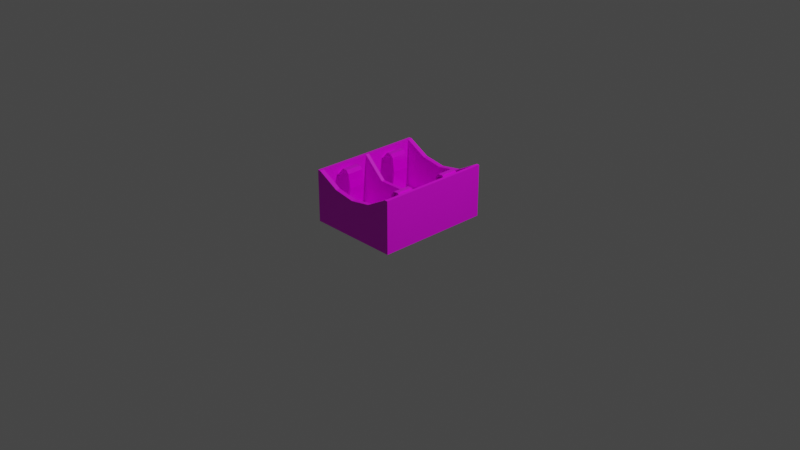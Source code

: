 # Source: Holders.blend  (saved by Blender 2.83.19; exported with 4.5.12 LTS)
import bpy
from mathutils import Matrix  # noqa: F401  (used for matrix-valued properties, if any)

bpy.ops.wm.read_factory_settings(use_empty=True)
scene = bpy.context.scene
scene.name = 'Scene'

# ---- collections
col_collection = bpy.data.collections.new('Collection'); scene.collection.children.link(col_collection)
col_abatteryholder = bpy.data.collections.new('ABatteryHolder'); scene.collection.children.link(col_abatteryholder)

# ---- images (referenced by path relative to the original .blend; pixels are not part of the script)
import os
ASSET_DIR = os.environ.get("B2B_ASSET_DIR", "")  # directory of the original .blend (textures are referenced by path, not embedded)
HERE = os.path.dirname(os.path.abspath(__file__))  # packed textures are extracted next to this script under _unpacked/

def load_image(name, relpath, width, height, colorspace="sRGB"):
    """Load a texture the original file referenced (path relative to the .blend, or extracted next to this script)."""
    p = next((c for c in (os.path.join(HERE, relpath), os.path.join(ASSET_DIR, relpath)) if relpath and os.path.exists(c)), "")
    if p:
        img = bpy.data.images.load(p, check_existing=True)
        img.name = name
    else:  # same state as the original file: an image datablock whose file is absent (Cycles renders it pink)
        img = bpy.data.images.new(name, width, height)
        img.source = "FILE"
        img.filepath = "//" + (relpath or name)
    img.colorspace_settings.name = colorspace
    return img
img_batteries_png = load_image('batteries.png', 'batteries.png', 1024, 1024, 'sRGB')

# ---- materials (node trees are filled in below, after node groups)
mat_plastic = bpy.data.materials.new('Plastic')
mat_plastic.use_transparent_shadow = False
mat_metalcontacts = bpy.data.materials.new('MetalContacts')
mat_metalcontacts.alpha_threshold = 0.0
mat_metalcontacts.use_transparent_shadow = False
mat_metalcontacts.line_color = (0.0, 0.0, 0.0, 1.0)

# ---- material node trees
mat_plastic.use_nodes = True; mat_plastic.node_tree.nodes.clear()
_N = mat_plastic.node_tree.nodes; _L = mat_plastic.node_tree.links
n0 = _N.new('ShaderNodeBsdfPrincipled'); n0.name = 'Principled BSDF'; n0.location = (10, 300)
n0.distribution = 'GGX'
n0.subsurface_method = 'BURLEY'
n0.inputs[3].default_value = 1.45
n0.inputs[27].default_value = (0.0, 0.0, 0.0, 1.0)
n0.inputs[28].default_value = 1.0
n1 = _N.new('ShaderNodeOutputMaterial'); n1.name = 'Material Output'; n1.location = (300, 300)
n2 = _N.new('ShaderNodeTexImage'); n2.name = 'Image Texture'; n2.location = (-280, 278)
n2.image = img_batteries_png
_L.new(n0.outputs[0], n1.inputs[0])
_L.new(n2.outputs[0], n0.inputs[0])
n1.is_active_output = True
mat_metalcontacts.use_nodes = True; mat_metalcontacts.node_tree.nodes.clear()
_N = mat_metalcontacts.node_tree.nodes; _L = mat_metalcontacts.node_tree.links
n0 = _N.new('ShaderNodeOutputMaterial'); n0.name = 'Material Output'; n0.location = (374, 308)
n1 = _N.new('ShaderNodeBsdfPrincipled'); n1.name = 'Principled BSDF'; n1.location = (-40, 332)
n1.distribution = 'GGX'
n1.subsurface_method = 'BURLEY'
n1.inputs[2].default_value = 0.1816
n1.inputs[3].default_value = 1.45
n1.inputs[27].default_value = (0.0, 0.0, 0.0, 1.0)
n1.inputs[28].default_value = 1.0
n2 = _N.new('ShaderNodeTexImage'); n2.name = 'Image Texture.001'; n2.location = (-347, 266)
n2.image = img_batteries_png
_L.new(n1.outputs[0], n0.inputs[0])
_L.new(n2.outputs[0], n1.inputs[0])
n0.is_active_output = True

# ---- world
world_world = bpy.data.worlds.new('World'); scene.world = world_world
world_world.use_nodes = True; world_world.node_tree.nodes.clear()
_N = world_world.node_tree.nodes; _L = world_world.node_tree.links
n0 = _N.new('ShaderNodeOutputWorld'); n0.name = 'World Output'; n0.location = (300, 300)
n1 = _N.new('ShaderNodeBackground'); n1.name = 'Background'; n1.location = (10, 300)
n1.inputs[0].default_value = (0.05088, 0.05088, 0.05088, 1.0)
_L.new(n1.outputs[0], n0.inputs[0])
n0.is_active_output = True
world_world.color = (0.05088, 0.05088, 0.05088)
world_world.use_sun_shadow = False
world_world.sun_shadow_jitter_overblur = 0.0

# ---- cameras
cam_camera = bpy.data.cameras.new('Camera')
cam_camera.clip_end = 100.0
cam_camera.ortho_scale = 7.314

# ---- lights
light_light = bpy.data.lights.new('Light', 'POINT')
light_light.transmission_factor = 0.0
light_light.energy = 1000.0
light_light.shadow_soft_size = 0.1
light_light.shadow_maximum_resolution = 0.006
light_light.use_absolute_resolution = True

# ---- meshes
me_cube_008 = bpy.data.meshes.new('Cube.008')
me_cube_008.from_pydata([(-0.5027, -0.6241, 0.5675), (-0.5027, -0.6241, 0.006079), (-0.0002888, -0.6241, 0.4), (-0.4703, -0.6241, 0.5675), (-0.0002888, -0.5751, 0.4), (-0.4703, -0.5751, 0.5675), (-0.0002888, -0.02096, 0.3466), (-0.4696, -0.02243, 0.5663), (-0.4703, -0.04841, 0.02991), (-0.4703, -0.5751, 0.02991), (-0.2337, -0.6241, 0.4382), (-0.2337, -0.5751, 0.4382), (-0.2347, -0.02096, 0.3466), (0.5021, -0.6241, 0.5675), (0.5021, -0.6241, 0.006079), (-0.0003218, -0.6234, 0.0049), (0.4697, -0.6241, 0.5675), (0.4697, -0.5751, 0.5675), (0.469, -0.02243, 0.5663), (-0.0002888, -0.04841, 0.02991), (0.003015, -0.5746, 0.02991), (0.4697, -0.04841, 0.02991), (0.4697, -0.5751, 0.02991), (0.2332, -0.6241, 0.4382), (0.2332, -0.5751, 0.4382), (0.2341, -0.02096, 0.3466), (-0.5027, 0.62, 0.5675), (-0.5027, 0.62, 0.006079), (-0.5027, -0.002049, 0.006079), (-0.5019, -0.002049, 0.5663), (-0.0002888, 0.62, 0.4), (-0.4703, 0.62, 0.5675), (-0.0002888, 0.571, 0.4), (-0.4703, 0.571, 0.5675), (-0.0002888, 0.01686, 0.3466), (-0.4696, 0.01834, 0.5663), (-0.4703, 0.04431, 0.02991), (-0.4703, 0.571, 0.02991), (-0.2337, 0.62, 0.4382), (-0.2337, 0.571, 0.4382), (-0.2347, 0.01686, 0.3466), (0.5021, 0.62, 0.5675), (0.5021, 0.62, 0.006079), (0.5021, -0.002049, 0.006079), (0.5014, -0.002049, 0.5663), (-0.0002888, 0.62, 0.006079), (-0.0002888, -0.002049, 0.006079), (0.4697, 0.62, 0.5675), (0.4697, 0.571, 0.5675), (0.469, 0.01834, 0.5663), (-0.0002888, 0.04431, 0.02991), (-0.0002888, 0.571, 0.02991), (0.4697, 0.04431, 0.02991), (0.4697, 0.571, 0.02991), (0.2332, 0.62, 0.4382), (0.2332, 0.571, 0.4382), (0.2341, 0.01686, 0.3466)], [], [(6, 12, 7, 8, 19), (1, 0, 29, 28), (3, 0, 1, 15, 2, 10), (11, 5, 3, 10), (28, 46, 15, 1), (7, 35, 33, 31, 26, 29, 0, 3, 5), (5, 11, 4, 20, 9), (12, 40, 35, 7), (4, 11, 10, 2), (8, 9, 20, 19), (8, 7, 5, 9), (6, 19, 21, 18, 25), (14, 43, 44, 13), (16, 23, 2, 15, 14, 13), (24, 23, 16, 17), (43, 14, 15, 46), (25, 56, 34, 6), (17, 22, 20, 4, 24), (6, 34, 40, 12), (4, 2, 23, 24), (21, 19, 20, 22), (21, 22, 17, 18), (34, 50, 36, 35, 40), (27, 28, 29, 26), (31, 38, 30, 45, 27, 26), (39, 38, 31, 33), (28, 27, 45, 46), (33, 37, 51, 32, 39), (32, 30, 38, 39), (36, 50, 51, 37), (36, 37, 33, 35), (34, 56, 49, 52, 50), (42, 41, 44, 43), (47, 41, 42, 45, 30, 54), (55, 48, 47, 54), (43, 46, 45, 42), (48, 55, 32, 51, 53), (32, 55, 54, 30), (52, 53, 51, 50), (52, 49, 48, 53), (44, 41, 47, 48, 49, 18, 17, 16, 13), (18, 49, 56, 25)])
_uv = me_cube_008.uv_layers.new(name='UVMap')
_uv.uv.foreach_set('vector', [0.4551, 0.8836, 0.4132, 0.8836, 0.3712, 0.9033, 0.371, 0.8552, 0.4551, 0.8552, 0.3653, 0.853, 0.3653, 0.9035, 0.4551, 0.9033, 0.4551, 0.853, 0.371, 0.9035, 0.3653, 0.9035, 0.3653, 0.853, 0.4551, 0.8529, 0.4551, 0.8884, 0.4133, 0.8918, 0.4133, 0.7964, 0.371, 0.7964, 0.371, 0.7893, 0.4133, 0.7893, 0.3653, 0.8791, 0.4551, 0.8791, 0.4551, 0.7894, 0.3653, 0.7893, 0.3712, 0.8762, 0.3712, 0.8821, 0.371, 0.9619, 0.371, 0.969, 0.3653, 0.969, 0.3654, 0.8791, 0.3653, 0.7893, 0.371, 0.7893, 0.371, 0.7964, 0.371, 0.9035, 0.4133, 0.8918, 0.4551, 0.8884, 0.4557, 0.8552, 0.371, 0.8552, 0.4132, 0.8764, 0.4132, 0.8819, 0.3712, 0.8821, 0.3712, 0.8762, 0.4551, 0.7964, 0.4133, 0.7964, 0.4133, 0.7893, 0.4551, 0.7893, 0.371, 0.8724, 0.371, 0.7964, 0.4557, 0.7964, 0.4551, 0.8724, 0.4484, 0.8552, 0.4521, 0.9033, 0.3723, 0.9035, 0.3723, 0.8552, 0.4551, 0.8836, 0.4551, 0.8552, 0.5391, 0.8552, 0.539, 0.9033, 0.497, 0.8836, 0.3653, 0.853, 0.4551, 0.853, 0.4551, 0.9033, 0.3653, 0.9035, 0.5391, 0.9035, 0.4968, 0.8918, 0.4551, 0.8884, 0.4551, 0.8529, 0.5449, 0.853, 0.5449, 0.9035, 0.4968, 0.7964, 0.4968, 0.7893, 0.5391, 0.7893, 0.5391, 0.7964, 0.5449, 0.8791, 0.5449, 0.7893, 0.4551, 0.7894, 0.4551, 0.8791, 0.497, 0.8764, 0.497, 0.8819, 0.4551, 0.8819, 0.4551, 0.8764, 0.5391, 0.9035, 0.5391, 0.8552, 0.4557, 0.8552, 0.4551, 0.8884, 0.4968, 0.8918, 0.4551, 0.8764, 0.4551, 0.8819, 0.4132, 0.8819, 0.4132, 0.8764, 0.4551, 0.7964, 0.4551, 0.7893, 0.4968, 0.7893, 0.4968, 0.7964, 0.5391, 0.8724, 0.4551, 0.8724, 0.4557, 0.7964, 0.5391, 0.7964, 0.4484, 0.8552, 0.3723, 0.8552, 0.3723, 0.9035, 0.4521, 0.9033, 0.4551, 0.8836, 0.4551, 0.8552, 0.371, 0.8552, 0.3712, 0.9033, 0.4132, 0.8836, 0.5449, 0.853, 0.4551, 0.853, 0.4551, 0.9033, 0.5449, 0.9035, 0.371, 0.9035, 0.4133, 0.8918, 0.4551, 0.8884, 0.4551, 0.853, 0.3653, 0.853, 0.3653, 0.9035, 0.4133, 0.9619, 0.4133, 0.969, 0.371, 0.969, 0.371, 0.9619, 0.3653, 0.8791, 0.3653, 0.969, 0.4551, 0.969, 0.4551, 0.8791, 0.371, 0.9035, 0.371, 0.8552, 0.4551, 0.8552, 0.4551, 0.8884, 0.4133, 0.8918, 0.4551, 0.9619, 0.4551, 0.969, 0.4133, 0.969, 0.4133, 0.9619, 0.371, 0.8858, 0.4551, 0.8858, 0.4551, 0.9619, 0.371, 0.9619, 0.4618, 0.8552, 0.5379, 0.8552, 0.5379, 0.9035, 0.458, 0.9033, 0.4551, 0.8836, 0.497, 0.8836, 0.539, 0.9033, 0.5391, 0.8552, 0.4551, 0.8552, 0.5449, 0.853, 0.5449, 0.9035, 0.4551, 0.9033, 0.4551, 0.853, 0.5391, 0.9035, 0.5449, 0.9035, 0.5449, 0.853, 0.4551, 0.853, 0.4551, 0.8884, 0.4968, 0.8918, 0.4968, 0.9619, 0.5391, 0.9619, 0.5391, 0.969, 0.4968, 0.969, 0.5449, 0.8791, 0.4551, 0.8791, 0.4551, 0.969, 0.5449, 0.969, 0.5391, 0.9035, 0.4968, 0.8918, 0.4551, 0.8884, 0.4551, 0.8552, 0.5391, 0.8552, 0.4551, 0.9619, 0.4968, 0.9619, 0.4968, 0.969, 0.4551, 0.969, 0.5391, 0.8858, 0.5391, 0.9619, 0.4551, 0.9619, 0.4551, 0.8858, 0.4618, 0.8552, 0.458, 0.9033, 0.5379, 0.9035, 0.5379, 0.8552, 0.5448, 0.8791, 0.5449, 0.969, 0.5391, 0.969, 0.5391, 0.9619, 0.539, 0.8821, 0.539, 0.8762, 0.5391, 0.7964, 0.5391, 0.7893, 0.5449, 0.7893, 0.539, 0.8762, 0.539, 0.8821, 0.497, 0.8819, 0.497, 0.8764])
me_cube_008.materials.append(mat_plastic)
me_cube_008.use_remesh_preserve_volume = False
me_cube_008.use_remesh_preserve_attributes = False
me_cube_008.use_mirror_vertex_groups = False
me_cube_008.update()
me_cube_009 = bpy.data.meshes.new('Cube.009')
me_cube_009.from_pydata([(0.4695, -0.3924, 0.4661), (0.4693, -0.2097, 0.4659), (0.4693, -0.2108, 0.4449), (0.4695, -0.393, 0.4451), (0.3964, -0.3925, 0.5447), (0.3962, -0.2098, 0.5445), (0.3963, -0.2109, 0.5235), (0.3965, -0.3931, 0.5237), (0.3444, -0.3925, 0.5416), (0.3444, -0.2098, 0.5413), (0.3593, -0.211, 0.5265), (0.3593, -0.3931, 0.5267), (0.3155, -0.3926, 0.5083), (0.3157, -0.2098, 0.5081), (0.3367, -0.211, 0.5081), (0.3365, -0.3931, 0.5083), (0.3188, -0.3928, 0.1096), (0.319, -0.2101, 0.1096), (0.3339, -0.2112, 0.1244), (0.3336, -0.3934, 0.1244), (0.3775, -0.3929, 0.05521), (0.3777, -0.2102, 0.05541), (0.3777, -0.2113, 0.07642), (0.3775, -0.3935, 0.07623), (0.4373, -0.3929, 0.05831), (0.4373, -0.2102, 0.0586), (0.4224, -0.2114, 0.07343), (0.4224, -0.3935, 0.07317), (0.4567, -0.393, 0.08208), (0.4565, -0.2102, 0.08228), (0.4355, -0.2114, 0.08225), (0.4357, -0.3935, 0.08206), (0.4536, -0.393, 0.1101), (0.4533, -0.2103, 0.1101), (0.4385, -0.2114, 0.0952), (0.4388, -0.3936, 0.09519), (0.3972, -0.3931, 0.1664), (0.3969, -0.2103, 0.1664), (0.3821, -0.2115, 0.1515), (0.3823, -0.3937, 0.1515), (0.3079, -0.3933, 0.3694), (0.29, -0.3927, 0.3619), (0.2902, -0.21, 0.3618), (0.3081, -0.2111, 0.3693), (0.2902, -0.21, 0.3618), (0.3081, -0.2111, 0.3693), (0.3079, -0.3933, 0.3694), (0.29, -0.3927, 0.3619)], [], [(0, 4, 7, 3), (7, 11, 10, 6), (1, 5, 4, 0), (3, 7, 6, 2), (2, 6, 5, 1), (10, 14, 13, 9), (6, 10, 9, 5), (4, 8, 11, 7), (5, 9, 8, 4), (41, 16, 19, 46), (8, 12, 15, 11), (9, 13, 12, 8), (11, 15, 14, 10), (19, 23, 22, 18), (42, 17, 16, 41), (46, 19, 18, 45), (45, 18, 17, 42), (20, 24, 27, 23), (18, 22, 21, 17), (16, 20, 23, 19), (17, 21, 20, 16), (24, 28, 31, 27), (21, 25, 24, 20), (23, 27, 26, 22), (22, 26, 25, 21), (31, 35, 34, 30), (25, 29, 28, 24), (27, 31, 30, 26), (26, 30, 29, 25), (32, 36, 39, 35), (30, 34, 33, 29), (28, 32, 35, 31), (29, 33, 32, 28), (37, 38, 39, 36), (33, 37, 36, 32), (35, 39, 38, 34), (34, 38, 37, 33), (14, 43, 44, 13), (15, 40, 43, 14), (13, 44, 47, 12), (12, 47, 40, 15)])
_uv = me_cube_009.uv_layers.new(name='UVMap')
_uv.uv.foreach_set('vector', [0.6598, 0.9261, 0.6598, 0.9222, 0.6325, 0.937, 0.6325, 0.9409, 0.6715, 0.9883, 0.6715, 0.9489, 0.6616, 0.9489, 0.6616, 0.9883, 0.691, 0.9486, 0.6911, 0.9882, 0.6715, 0.9882, 0.6715, 0.9487, 0.6911, 0.9883, 0.6911, 0.9489, 0.6715, 0.9489, 0.6715, 0.9883, 0.6597, 0.9222, 0.6597, 0.9261, 0.6324, 0.9409, 0.6324, 0.9369, 0.6186, 0.9375, 0.613, 0.9403, 0.6023, 0.934, 0.6101, 0.934, 0.6324, 0.9369, 0.6324, 0.9409, 0.613, 0.9403, 0.6186, 0.9375, 0.6325, 0.9409, 0.6325, 0.937, 0.6186, 0.9375, 0.613, 0.9403, 0.6715, 0.9487, 0.6715, 0.9882, 0.6576, 0.9882, 0.6576, 0.9487, 0.5926, 0.9066, 0.5994, 0.908, 0.609, 0.862, 0.6034, 0.8592, 0.613, 0.9403, 0.6186, 0.9375, 0.61, 0.9341, 0.6022, 0.9341, 0.6576, 0.9487, 0.6576, 0.9882, 0.6498, 0.9882, 0.6499, 0.9487, 0.6616, 0.9883, 0.6616, 0.9489, 0.6555, 0.9489, 0.6555, 0.9883, 0.6547, 0.9884, 0.6548, 0.949, 0.6665, 0.949, 0.6665, 0.9884, 0.6228, 0.9872, 0.6228, 0.9523, 0.5928, 0.9523, 0.5928, 0.9872, 0.6237, 0.9522, 0.6237, 0.987, 0.5946, 0.9869, 0.5946, 0.9522, 0.5994, 0.908, 0.5927, 0.9066, 0.6035, 0.8592, 0.6091, 0.862, 0.6254, 0.849, 0.6254, 0.8529, 0.6422, 0.8524, 0.6477, 0.8496, 0.6091, 0.862, 0.6035, 0.8592, 0.6255, 0.849, 0.6255, 0.853, 0.6034, 0.8592, 0.609, 0.862, 0.6254, 0.8529, 0.6254, 0.849, 0.6508, 0.9487, 0.6507, 0.9883, 0.6665, 0.9883, 0.6665, 0.9487, 0.6477, 0.8496, 0.6422, 0.8524, 0.6471, 0.854, 0.655, 0.854, 0.6665, 0.9487, 0.6665, 0.9883, 0.6825, 0.9883, 0.6825, 0.9488, 0.6665, 0.9884, 0.6665, 0.949, 0.6785, 0.949, 0.6785, 0.9884, 0.6255, 0.853, 0.6255, 0.849, 0.6477, 0.8496, 0.6422, 0.8524, 0.5896, 0.9521, 0.5896, 0.9869, 0.5911, 0.9869, 0.5911, 0.9521, 0.6825, 0.9488, 0.6825, 0.9883, 0.6877, 0.9883, 0.6876, 0.9488, 0.6785, 0.9884, 0.6785, 0.949, 0.682, 0.949, 0.682, 0.9884, 0.6422, 0.8524, 0.6477, 0.8496, 0.6549, 0.8541, 0.647, 0.8541, 0.6538, 0.8593, 0.6483, 0.8565, 0.6272, 0.8671, 0.6327, 0.8699, 0.647, 0.8541, 0.6549, 0.8541, 0.6537, 0.8593, 0.6482, 0.8565, 0.655, 0.854, 0.6471, 0.854, 0.6483, 0.8565, 0.6538, 0.8593, 0.5896, 0.9871, 0.5896, 0.9522, 0.5929, 0.9522, 0.5929, 0.9871, 0.6716, 0.9488, 0.6717, 0.9883, 0.6677, 0.9885, 0.6677, 0.949, 0.6868, 0.9488, 0.6868, 0.9883, 0.6717, 0.9883, 0.6716, 0.9488, 0.6829, 0.9884, 0.6828, 0.949, 0.6677, 0.949, 0.6677, 0.9885, 0.6482, 0.8565, 0.6537, 0.8593, 0.6326, 0.8699, 0.6271, 0.8671, 0.6101, 0.934, 0.6023, 0.934, 0.5927, 0.9066, 0.5994, 0.908, 0.6402, 0.9522, 0.6402, 0.987, 0.6237, 0.987, 0.6237, 0.9522, 0.6402, 0.9872, 0.6402, 0.9523, 0.6228, 0.9523, 0.6228, 0.9872, 0.6022, 0.9341, 0.61, 0.9341, 0.5994, 0.908, 0.5926, 0.9066])
me_cube_009.materials.append(mat_metalcontacts)
me_cube_009.use_remesh_preserve_volume = False
me_cube_009.use_remesh_preserve_attributes = False
me_cube_009.use_mirror_vertex_groups = False
me_cube_009.update()
me_cube_010 = bpy.data.meshes.new('Cube.010')
me_cube_010.from_pydata([(0.4695, 0.3883, 0.4661), (0.4693, 0.2056, 0.4659), (0.4693, 0.2067, 0.4449), (0.4695, 0.3889, 0.4451), (0.3964, 0.3884, 0.5447), (0.3962, 0.2057, 0.5445), (0.3963, 0.2068, 0.5235), (0.3965, 0.389, 0.5237), (0.3444, 0.3884, 0.5416), (0.3444, 0.2057, 0.5413), (0.3593, 0.2069, 0.5265), (0.3593, 0.389, 0.5267), (0.3155, 0.3885, 0.5083), (0.3157, 0.2057, 0.5081), (0.3367, 0.2069, 0.5081), (0.3365, 0.389, 0.5083), (0.3188, 0.3887, 0.1096), (0.319, 0.206, 0.1096), (0.3339, 0.2071, 0.1244), (0.3336, 0.3893, 0.1244), (0.3775, 0.3888, 0.05521), (0.3777, 0.2061, 0.05541), (0.3777, 0.2072, 0.07642), (0.3775, 0.3894, 0.07623), (0.4373, 0.3888, 0.05831), (0.4373, 0.2061, 0.0586), (0.4224, 0.2073, 0.07343), (0.4224, 0.3894, 0.07317), (0.4567, 0.3889, 0.08208), (0.4565, 0.2061, 0.08228), (0.4355, 0.2073, 0.08225), (0.4357, 0.3894, 0.08206), (0.4536, 0.3889, 0.1101), (0.4533, 0.2062, 0.1101), (0.4385, 0.2073, 0.0952), (0.4388, 0.3895, 0.09519), (0.3972, 0.389, 0.1664), (0.3969, 0.2063, 0.1664), (0.3821, 0.2074, 0.1515), (0.3823, 0.3896, 0.1515), (0.3079, 0.3892, 0.3694), (0.29, 0.3886, 0.3619), (0.2902, 0.2059, 0.3618), (0.3081, 0.207, 0.3693), (0.2902, 0.2059, 0.3618), (0.3081, 0.207, 0.3693), (0.3079, 0.3892, 0.3694), (0.29, 0.3886, 0.3619)], [], [(0, 3, 7, 4), (7, 6, 10, 11), (1, 0, 4, 5), (3, 2, 6, 7), (2, 1, 5, 6), (10, 9, 13, 14), (6, 5, 9, 10), (4, 7, 11, 8), (5, 4, 8, 9), (41, 46, 19, 16), (8, 11, 15, 12), (9, 8, 12, 13), (11, 10, 14, 15), (19, 18, 22, 23), (42, 41, 16, 17), (46, 45, 18, 19), (45, 42, 17, 18), (20, 23, 27, 24), (18, 17, 21, 22), (16, 19, 23, 20), (17, 16, 20, 21), (24, 27, 31, 28), (21, 20, 24, 25), (23, 22, 26, 27), (22, 21, 25, 26), (31, 30, 34, 35), (25, 24, 28, 29), (27, 26, 30, 31), (26, 25, 29, 30), (32, 35, 39, 36), (30, 29, 33, 34), (28, 31, 35, 32), (29, 28, 32, 33), (37, 36, 39, 38), (33, 32, 36, 37), (35, 34, 38, 39), (34, 33, 37, 38), (14, 13, 44, 43), (15, 14, 43, 40), (13, 12, 47, 44), (12, 15, 40, 47)])
_uv = me_cube_010.uv_layers.new(name='UVMap')
_uv.uv.foreach_set('vector', [0.6598, 0.9261, 0.6598, 0.9222, 0.6325, 0.937, 0.6325, 0.9409, 0.6715, 0.9883, 0.6715, 0.9489, 0.6616, 0.9489, 0.6616, 0.9883, 0.691, 0.9486, 0.6911, 0.9882, 0.6715, 0.9882, 0.6715, 0.9487, 0.6911, 0.9883, 0.6911, 0.9489, 0.6715, 0.9489, 0.6715, 0.9883, 0.6597, 0.9222, 0.6597, 0.9261, 0.6324, 0.9409, 0.6324, 0.9369, 0.6186, 0.9375, 0.613, 0.9403, 0.6023, 0.934, 0.6101, 0.934, 0.6324, 0.9369, 0.6324, 0.9409, 0.613, 0.9403, 0.6186, 0.9375, 0.6325, 0.9409, 0.6325, 0.937, 0.6186, 0.9375, 0.613, 0.9403, 0.6715, 0.9487, 0.6715, 0.9882, 0.6576, 0.9882, 0.6576, 0.9487, 0.5926, 0.9066, 0.5994, 0.908, 0.609, 0.862, 0.6034, 0.8592, 0.613, 0.9403, 0.6186, 0.9375, 0.61, 0.9341, 0.6022, 0.9341, 0.6576, 0.9487, 0.6576, 0.9882, 0.6498, 0.9882, 0.6499, 0.9487, 0.6616, 0.9883, 0.6616, 0.9489, 0.6555, 0.9489, 0.6555, 0.9883, 0.6547, 0.9884, 0.6548, 0.949, 0.6665, 0.949, 0.6665, 0.9884, 0.6228, 0.9872, 0.6228, 0.9523, 0.5928, 0.9523, 0.5928, 0.9872, 0.6237, 0.9522, 0.6237, 0.987, 0.5946, 0.9869, 0.5946, 0.9522, 0.5994, 0.908, 0.5927, 0.9066, 0.6035, 0.8592, 0.6091, 0.862, 0.6254, 0.849, 0.6254, 0.8529, 0.6422, 0.8524, 0.6477, 0.8496, 0.6091, 0.862, 0.6035, 0.8592, 0.6255, 0.849, 0.6255, 0.853, 0.6034, 0.8592, 0.609, 0.862, 0.6254, 0.8529, 0.6254, 0.849, 0.6508, 0.9487, 0.6507, 0.9883, 0.6665, 0.9883, 0.6665, 0.9487, 0.6477, 0.8496, 0.6422, 0.8524, 0.6471, 0.854, 0.655, 0.854, 0.6665, 0.9487, 0.6665, 0.9883, 0.6825, 0.9883, 0.6825, 0.9488, 0.6665, 0.9884, 0.6665, 0.949, 0.6785, 0.949, 0.6785, 0.9884, 0.6255, 0.853, 0.6255, 0.849, 0.6477, 0.8496, 0.6422, 0.8524, 0.5896, 0.9521, 0.5896, 0.9869, 0.5911, 0.9869, 0.5911, 0.9521, 0.6825, 0.9488, 0.6825, 0.9883, 0.6877, 0.9883, 0.6876, 0.9488, 0.6785, 0.9884, 0.6785, 0.949, 0.682, 0.949, 0.682, 0.9884, 0.6422, 0.8524, 0.6477, 0.8496, 0.6549, 0.8541, 0.647, 0.8541, 0.6538, 0.8593, 0.6483, 0.8565, 0.6272, 0.8671, 0.6327, 0.8699, 0.647, 0.8541, 0.6549, 0.8541, 0.6537, 0.8593, 0.6482, 0.8565, 0.655, 0.854, 0.6471, 0.854, 0.6483, 0.8565, 0.6538, 0.8593, 0.5896, 0.9871, 0.5896, 0.9522, 0.5929, 0.9522, 0.5929, 0.9871, 0.6716, 0.9488, 0.6717, 0.9883, 0.6677, 0.9885, 0.6677, 0.949, 0.6868, 0.9488, 0.6868, 0.9883, 0.6717, 0.9883, 0.6716, 0.9488, 0.6829, 0.9884, 0.6828, 0.949, 0.6677, 0.949, 0.6677, 0.9885, 0.6482, 0.8565, 0.6537, 0.8593, 0.6326, 0.8699, 0.6271, 0.8671, 0.6101, 0.934, 0.6023, 0.934, 0.5927, 0.9066, 0.5994, 0.908, 0.6402, 0.9522, 0.6402, 0.987, 0.6237, 0.987, 0.6237, 0.9522, 0.6402, 0.9872, 0.6402, 0.9523, 0.6228, 0.9523, 0.6228, 0.9872, 0.6022, 0.9341, 0.61, 0.9341, 0.5994, 0.908, 0.5926, 0.9066])
me_cube_010.materials.append(mat_metalcontacts)
me_cube_010.use_remesh_preserve_volume = False
me_cube_010.use_remesh_preserve_attributes = False
me_cube_010.use_mirror_vertex_groups = False
me_cube_010.update()
me_cube_001 = bpy.data.meshes.new('Cube.001')
me_cube_001.from_pydata([(-0.4701, 0.3883, 0.4661), (-0.4699, 0.2056, 0.4659), (-0.4699, 0.2067, 0.4449), (-0.4701, 0.3889, 0.4451), (-0.397, 0.3884, 0.5447), (-0.3968, 0.2057, 0.5445), (-0.3968, 0.2068, 0.5235), (-0.397, 0.389, 0.5237), (-0.345, 0.3884, 0.5416), (-0.345, 0.2057, 0.5413), (-0.3598, 0.2069, 0.5265), (-0.3598, 0.389, 0.5267), (-0.316, 0.3885, 0.5083), (-0.3162, 0.2057, 0.5081), (-0.3372, 0.2069, 0.5081), (-0.3371, 0.389, 0.5083), (-0.3193, 0.3887, 0.1096), (-0.3196, 0.206, 0.1096), (-0.3345, 0.2071, 0.1244), (-0.3342, 0.3893, 0.1244), (-0.3781, 0.3888, 0.05521), (-0.3783, 0.2061, 0.05541), (-0.3783, 0.2072, 0.07642), (-0.3781, 0.3894, 0.07623), (-0.4378, 0.3888, 0.05831), (-0.4378, 0.2061, 0.0586), (-0.423, 0.2073, 0.07343), (-0.423, 0.3894, 0.07317), (-0.4573, 0.3889, 0.08208), (-0.4571, 0.2061, 0.08228), (-0.4361, 0.2073, 0.08225), (-0.4362, 0.3894, 0.08206), (-0.4542, 0.3889, 0.1101), (-0.4539, 0.2062, 0.1101), (-0.4391, 0.2073, 0.0952), (-0.4393, 0.3895, 0.09519), (-0.3977, 0.389, 0.1664), (-0.3975, 0.2063, 0.1664), (-0.3826, 0.2074, 0.1515), (-0.3829, 0.3896, 0.1515), (-0.3085, 0.3892, 0.3694), (-0.2905, 0.3886, 0.3619), (-0.2908, 0.2059, 0.3618), (-0.3087, 0.207, 0.3693), (-0.2908, 0.2059, 0.3618), (-0.3087, 0.207, 0.3693), (-0.3085, 0.3892, 0.3694), (-0.2905, 0.3886, 0.3619)], [], [(0, 4, 7, 3), (7, 11, 10, 6), (1, 5, 4, 0), (3, 7, 6, 2), (2, 6, 5, 1), (10, 14, 13, 9), (6, 10, 9, 5), (4, 8, 11, 7), (5, 9, 8, 4), (41, 16, 19, 46), (8, 12, 15, 11), (9, 13, 12, 8), (11, 15, 14, 10), (19, 23, 22, 18), (42, 17, 16, 41), (46, 19, 18, 45), (45, 18, 17, 42), (20, 24, 27, 23), (18, 22, 21, 17), (16, 20, 23, 19), (17, 21, 20, 16), (24, 28, 31, 27), (21, 25, 24, 20), (23, 27, 26, 22), (22, 26, 25, 21), (31, 35, 34, 30), (25, 29, 28, 24), (27, 31, 30, 26), (26, 30, 29, 25), (32, 36, 39, 35), (30, 34, 33, 29), (28, 32, 35, 31), (29, 33, 32, 28), (37, 38, 39, 36), (33, 37, 36, 32), (35, 39, 38, 34), (34, 38, 37, 33), (14, 43, 44, 13), (15, 40, 43, 14), (13, 44, 47, 12), (12, 47, 40, 15)])
_uv = me_cube_001.uv_layers.new(name='UVMap')
_uv.uv.foreach_set('vector', [0.7162, 0.934, 0.7378, 0.9457, 0.7378, 0.9426, 0.7162, 0.9309, 0.7321, 0.9859, 0.749, 0.9859, 0.749, 0.9513, 0.7322, 0.9513, 0.699, 0.9511, 0.7322, 0.9511, 0.7321, 0.9857, 0.6989, 0.9857, 0.6989, 0.9858, 0.7321, 0.9859, 0.7322, 0.9513, 0.699, 0.9513, 0.7163, 0.9309, 0.7378, 0.9425, 0.7378, 0.9456, 0.7163, 0.934, 0.7487, 0.943, 0.7554, 0.9403, 0.7616, 0.9402, 0.7531, 0.9452, 0.7378, 0.9425, 0.7487, 0.943, 0.7531, 0.9452, 0.7378, 0.9456, 0.7378, 0.9457, 0.7531, 0.9452, 0.7487, 0.943, 0.7378, 0.9426, 0.7322, 0.9511, 0.7557, 0.9511, 0.7557, 0.9858, 0.7321, 0.9857, 0.7691, 0.9186, 0.7606, 0.8813, 0.7563, 0.8835, 0.7638, 0.9197, 0.7531, 0.9452, 0.7616, 0.9403, 0.7554, 0.9403, 0.7487, 0.943, 0.7557, 0.9511, 0.7688, 0.9511, 0.7689, 0.9858, 0.7557, 0.9858, 0.749, 0.9859, 0.7593, 0.9859, 0.7592, 0.9513, 0.749, 0.9513, 0.7606, 0.9859, 0.7407, 0.9859, 0.7406, 0.9514, 0.7605, 0.9514, 0.6228, 0.9872, 0.5928, 0.9872, 0.5928, 0.9523, 0.6228, 0.9523, 0.6237, 0.9522, 0.5946, 0.9522, 0.5946, 0.9869, 0.6237, 0.987, 0.7638, 0.9197, 0.7562, 0.8835, 0.7606, 0.8813, 0.7691, 0.9186, 0.7433, 0.8732, 0.7257, 0.8737, 0.7301, 0.8759, 0.7433, 0.8764, 0.7562, 0.8835, 0.7433, 0.8764, 0.7433, 0.8733, 0.7606, 0.8813, 0.7606, 0.8813, 0.7433, 0.8732, 0.7433, 0.8764, 0.7563, 0.8835, 0.7672, 0.9512, 0.7406, 0.9512, 0.7407, 0.9858, 0.7674, 0.9858, 0.7257, 0.8737, 0.72, 0.8772, 0.7262, 0.8772, 0.7301, 0.8759, 0.7406, 0.9512, 0.7135, 0.9512, 0.7135, 0.9858, 0.7407, 0.9858, 0.7407, 0.9859, 0.7203, 0.9859, 0.7203, 0.9514, 0.7406, 0.9514, 0.7433, 0.8764, 0.7301, 0.8759, 0.7257, 0.8737, 0.7433, 0.8733, 0.5896, 0.9521, 0.5911, 0.9521, 0.5911, 0.9869, 0.5896, 0.9869, 0.7135, 0.9512, 0.7048, 0.9512, 0.7047, 0.9858, 0.7135, 0.9858, 0.7203, 0.9859, 0.7143, 0.9859, 0.7144, 0.9514, 0.7203, 0.9514, 0.7301, 0.8759, 0.7263, 0.8772, 0.7201, 0.8772, 0.7257, 0.8737, 0.7209, 0.8814, 0.7376, 0.8897, 0.7419, 0.8875, 0.7253, 0.8792, 0.7263, 0.8772, 0.7254, 0.8792, 0.721, 0.8814, 0.7201, 0.8772, 0.72, 0.8772, 0.7209, 0.8814, 0.7253, 0.8792, 0.7262, 0.8772, 0.5896, 0.9871, 0.5929, 0.9871, 0.5929, 0.9522, 0.5896, 0.9522, 0.7319, 0.9512, 0.7386, 0.9514, 0.7385, 0.986, 0.7317, 0.9859, 0.7062, 0.9512, 0.7319, 0.9512, 0.7317, 0.9859, 0.7061, 0.9858, 0.7129, 0.986, 0.7385, 0.986, 0.7386, 0.9514, 0.713, 0.9514, 0.7254, 0.8792, 0.742, 0.8875, 0.7376, 0.8897, 0.721, 0.8814, 0.7554, 0.9403, 0.7638, 0.9197, 0.7691, 0.9186, 0.7616, 0.9402, 0.6402, 0.9522, 0.6237, 0.9522, 0.6237, 0.987, 0.6402, 0.987, 0.6402, 0.9872, 0.6228, 0.9872, 0.6228, 0.9523, 0.6402, 0.9523, 0.7616, 0.9403, 0.7691, 0.9186, 0.7638, 0.9197, 0.7554, 0.9403])
me_cube_001.materials.append(mat_metalcontacts)
me_cube_001.use_remesh_preserve_volume = False
me_cube_001.use_remesh_preserve_attributes = False
me_cube_001.use_mirror_vertex_groups = False
me_cube_001.update()
me_cube_011 = bpy.data.meshes.new('Cube.011')
me_cube_011.from_pydata([(-0.4701, -0.3924, 0.4661), (-0.4699, -0.2097, 0.4659), (-0.4699, -0.2108, 0.4449), (-0.4701, -0.393, 0.4451), (-0.397, -0.3925, 0.5447), (-0.3968, -0.2098, 0.5445), (-0.3968, -0.2109, 0.5235), (-0.397, -0.3931, 0.5237), (-0.345, -0.3925, 0.5416), (-0.345, -0.2098, 0.5413), (-0.3598, -0.211, 0.5265), (-0.3598, -0.3931, 0.5267), (-0.316, -0.3926, 0.5083), (-0.3162, -0.2098, 0.5081), (-0.3372, -0.211, 0.5081), (-0.3371, -0.3931, 0.5083), (-0.3193, -0.3928, 0.1096), (-0.3196, -0.2101, 0.1096), (-0.3345, -0.2112, 0.1244), (-0.3342, -0.3934, 0.1244), (-0.3781, -0.3929, 0.05521), (-0.3783, -0.2102, 0.05541), (-0.3783, -0.2113, 0.07642), (-0.3781, -0.3935, 0.07623), (-0.4378, -0.3929, 0.05831), (-0.4378, -0.2102, 0.0586), (-0.423, -0.2114, 0.07343), (-0.423, -0.3935, 0.07317), (-0.4573, -0.393, 0.08208), (-0.4571, -0.2102, 0.08228), (-0.4361, -0.2114, 0.08225), (-0.4362, -0.3935, 0.08206), (-0.4542, -0.393, 0.1101), (-0.4539, -0.2103, 0.1101), (-0.4391, -0.2114, 0.0952), (-0.4393, -0.3936, 0.09519), (-0.3977, -0.3931, 0.1664), (-0.3975, -0.2103, 0.1664), (-0.3826, -0.2115, 0.1515), (-0.3829, -0.3937, 0.1515), (-0.3085, -0.3933, 0.3694), (-0.2905, -0.3927, 0.3619), (-0.2908, -0.21, 0.3618), (-0.3087, -0.2111, 0.3693), (-0.2908, -0.21, 0.3618), (-0.3087, -0.2111, 0.3693), (-0.3085, -0.3933, 0.3694), (-0.2905, -0.3927, 0.3619)], [], [(0, 3, 7, 4), (7, 6, 10, 11), (1, 0, 4, 5), (3, 2, 6, 7), (2, 1, 5, 6), (10, 9, 13, 14), (6, 5, 9, 10), (4, 7, 11, 8), (5, 4, 8, 9), (41, 46, 19, 16), (8, 11, 15, 12), (9, 8, 12, 13), (11, 10, 14, 15), (19, 18, 22, 23), (42, 41, 16, 17), (46, 45, 18, 19), (45, 42, 17, 18), (20, 23, 27, 24), (18, 17, 21, 22), (16, 19, 23, 20), (17, 16, 20, 21), (24, 27, 31, 28), (21, 20, 24, 25), (23, 22, 26, 27), (22, 21, 25, 26), (31, 30, 34, 35), (25, 24, 28, 29), (27, 26, 30, 31), (26, 25, 29, 30), (32, 35, 39, 36), (30, 29, 33, 34), (28, 31, 35, 32), (29, 28, 32, 33), (37, 36, 39, 38), (33, 32, 36, 37), (35, 34, 38, 39), (34, 33, 37, 38), (14, 13, 44, 43), (15, 14, 43, 40), (13, 12, 47, 44), (12, 15, 40, 47)])
_uv = me_cube_011.uv_layers.new(name='UVMap')
_uv.uv.foreach_set('vector', [0.7162, 0.934, 0.7378, 0.9457, 0.7378, 0.9426, 0.7162, 0.9309, 0.7321, 0.9859, 0.749, 0.9859, 0.749, 0.9513, 0.7322, 0.9513, 0.699, 0.9511, 0.7322, 0.9511, 0.7321, 0.9857, 0.6989, 0.9857, 0.6989, 0.9858, 0.7321, 0.9859, 0.7322, 0.9513, 0.699, 0.9513, 0.7163, 0.9309, 0.7378, 0.9425, 0.7378, 0.9456, 0.7163, 0.934, 0.7487, 0.943, 0.7554, 0.9403, 0.7616, 0.9402, 0.7531, 0.9452, 0.7378, 0.9425, 0.7487, 0.943, 0.7531, 0.9452, 0.7378, 0.9456, 0.7378, 0.9457, 0.7531, 0.9452, 0.7487, 0.943, 0.7378, 0.9426, 0.7322, 0.9511, 0.7557, 0.9511, 0.7557, 0.9858, 0.7321, 0.9857, 0.7691, 0.9186, 0.7606, 0.8813, 0.7563, 0.8835, 0.7638, 0.9197, 0.7531, 0.9452, 0.7616, 0.9403, 0.7554, 0.9403, 0.7487, 0.943, 0.7557, 0.9511, 0.7688, 0.9511, 0.7689, 0.9858, 0.7557, 0.9858, 0.749, 0.9859, 0.7593, 0.9859, 0.7592, 0.9513, 0.749, 0.9513, 0.7606, 0.9859, 0.7407, 0.9859, 0.7406, 0.9514, 0.7605, 0.9514, 0.6228, 0.9872, 0.5928, 0.9872, 0.5928, 0.9523, 0.6228, 0.9523, 0.6237, 0.9522, 0.5946, 0.9522, 0.5946, 0.9869, 0.6237, 0.987, 0.7638, 0.9197, 0.7562, 0.8835, 0.7606, 0.8813, 0.7691, 0.9186, 0.7433, 0.8732, 0.7257, 0.8737, 0.7301, 0.8759, 0.7433, 0.8764, 0.7562, 0.8835, 0.7433, 0.8764, 0.7433, 0.8733, 0.7606, 0.8813, 0.7606, 0.8813, 0.7433, 0.8732, 0.7433, 0.8764, 0.7563, 0.8835, 0.7672, 0.9512, 0.7406, 0.9512, 0.7407, 0.9858, 0.7674, 0.9858, 0.7257, 0.8737, 0.72, 0.8772, 0.7262, 0.8772, 0.7301, 0.8759, 0.7406, 0.9512, 0.7135, 0.9512, 0.7135, 0.9858, 0.7407, 0.9858, 0.7407, 0.9859, 0.7203, 0.9859, 0.7203, 0.9514, 0.7406, 0.9514, 0.7433, 0.8764, 0.7301, 0.8759, 0.7257, 0.8737, 0.7433, 0.8733, 0.5896, 0.9521, 0.5911, 0.9521, 0.5911, 0.9869, 0.5896, 0.9869, 0.7135, 0.9512, 0.7048, 0.9512, 0.7047, 0.9858, 0.7135, 0.9858, 0.7203, 0.9859, 0.7143, 0.9859, 0.7144, 0.9514, 0.7203, 0.9514, 0.7301, 0.8759, 0.7263, 0.8772, 0.7201, 0.8772, 0.7257, 0.8737, 0.7209, 0.8814, 0.7376, 0.8897, 0.7419, 0.8875, 0.7253, 0.8792, 0.7263, 0.8772, 0.7254, 0.8792, 0.721, 0.8814, 0.7201, 0.8772, 0.72, 0.8772, 0.7209, 0.8814, 0.7253, 0.8792, 0.7262, 0.8772, 0.5896, 0.9871, 0.5929, 0.9871, 0.5929, 0.9522, 0.5896, 0.9522, 0.7319, 0.9512, 0.7386, 0.9514, 0.7385, 0.986, 0.7317, 0.9859, 0.7062, 0.9512, 0.7319, 0.9512, 0.7317, 0.9859, 0.7061, 0.9858, 0.7129, 0.986, 0.7385, 0.986, 0.7386, 0.9514, 0.713, 0.9514, 0.7254, 0.8792, 0.742, 0.8875, 0.7376, 0.8897, 0.721, 0.8814, 0.7554, 0.9403, 0.7638, 0.9197, 0.7691, 0.9186, 0.7616, 0.9402, 0.6402, 0.9522, 0.6237, 0.9522, 0.6237, 0.987, 0.6402, 0.987, 0.6402, 0.9872, 0.6228, 0.9872, 0.6228, 0.9523, 0.6402, 0.9523, 0.7616, 0.9403, 0.7691, 0.9186, 0.7638, 0.9197, 0.7554, 0.9403])
me_cube_011.materials.append(mat_metalcontacts)
me_cube_011.use_remesh_preserve_volume = False
me_cube_011.use_remesh_preserve_attributes = False
me_cube_011.use_mirror_vertex_groups = False
me_cube_011.update()

# ---- objects
ob_light = bpy.data.objects.new('Light', light_light)
ob_camera = bpy.data.objects.new('Camera', cam_camera)
ob_abatteryholder = bpy.data.objects.new('ABatteryHolder', me_cube_008)
ob_abatteryholdercontactsa1 = bpy.data.objects.new('ABatteryHolderContactsA1', me_cube_009)
ob_abatteryholdercontactsb1 = bpy.data.objects.new('ABatteryHolderContactsB1', me_cube_010)
ob_abatteryholdercontactsb2 = bpy.data.objects.new('ABatteryHolderContactsB2', me_cube_001)
ob_abatteryholdercontactsa2 = bpy.data.objects.new('ABatteryHolderContactsA2', me_cube_011)

# ---- transforms, parenting, visibility, modifiers, constraints
ob_light.location = (4.076, 1.005, 5.904)
ob_light.rotation_euler = (0.6503, 0.05522, 1.866)
ob_light.lock_rotations_4d = False
ob_light.empty_display_type = 'ARROWS'
ob_light.color = (0.0, 0.0, 0.0, 0.0)
ob_light.lineart.crease_threshold = 0.0
ob_camera.location = (7.359, -6.926, 4.958)
ob_camera.rotation_euler = (1.109, 0.0, 0.8149)
ob_camera.lock_rotations_4d = False
ob_camera.empty_display_type = 'ARROWS'
ob_camera.color = (0.0, 0.0, 0.0, 0.0)
ob_camera.display_type = 'WIRE'
ob_camera.lineart.crease_threshold = 0.0
ob_abatteryholder.location = (0.0, 0.0, 0.0)
ob_abatteryholder.lock_rotations_4d = False
ob_abatteryholder.empty_display_type = 'ARROWS'
ob_abatteryholder.lineart.crease_threshold = 0.0
ob_abatteryholdercontactsa1.location = (0.0, 0.0, 0.0)
ob_abatteryholdercontactsa1.lock_rotations_4d = False
ob_abatteryholdercontactsa1.empty_display_type = 'ARROWS'
ob_abatteryholdercontactsa1.lineart.crease_threshold = 0.0
ob_abatteryholdercontactsb1.location = (0.0, 0.0, 0.0)
ob_abatteryholdercontactsb1.lock_rotations_4d = False
ob_abatteryholdercontactsb1.empty_display_type = 'ARROWS'
ob_abatteryholdercontactsb1.lineart.crease_threshold = 0.0
ob_abatteryholdercontactsb2.location = (0.0, 0.0, 0.0)
ob_abatteryholdercontactsb2.lock_rotations_4d = False
ob_abatteryholdercontactsb2.empty_display_type = 'ARROWS'
ob_abatteryholdercontactsb2.lineart.crease_threshold = 0.0
ob_abatteryholdercontactsa2.location = (0.0, 0.0, 0.0)
ob_abatteryholdercontactsa2.lock_rotations_4d = False
ob_abatteryholdercontactsa2.empty_display_type = 'ARROWS'
ob_abatteryholdercontactsa2.lineart.crease_threshold = 0.0

# ---- collection membership
col_collection.objects.link(ob_light)
col_collection.objects.link(ob_camera)
col_abatteryholder.objects.link(ob_abatteryholder)
col_abatteryholder.objects.link(ob_abatteryholdercontactsa1)
col_abatteryholder.objects.link(ob_abatteryholdercontactsb1)
col_abatteryholder.objects.link(ob_abatteryholdercontactsb2)
col_abatteryholder.objects.link(ob_abatteryholdercontactsa2)

# ---- scene / render settings (as saved in the file)
scene.camera = ob_camera
scene.frame_start = 1; scene.frame_end = 250; scene.frame_set(1)
scene.render.engine = 'BLENDER_EEVEE_NEXT'
scene.cycles.use_denoising = False
scene.cycles.samples = 128
scene.cycles.sampling_pattern = 'TABULATED_SOBOL'
scene.cycles.use_adaptive_sampling = False
scene.cycles.use_light_tree = False
scene.view_settings.view_transform = 'Filmic'
bpy.context.view_layer.update()
